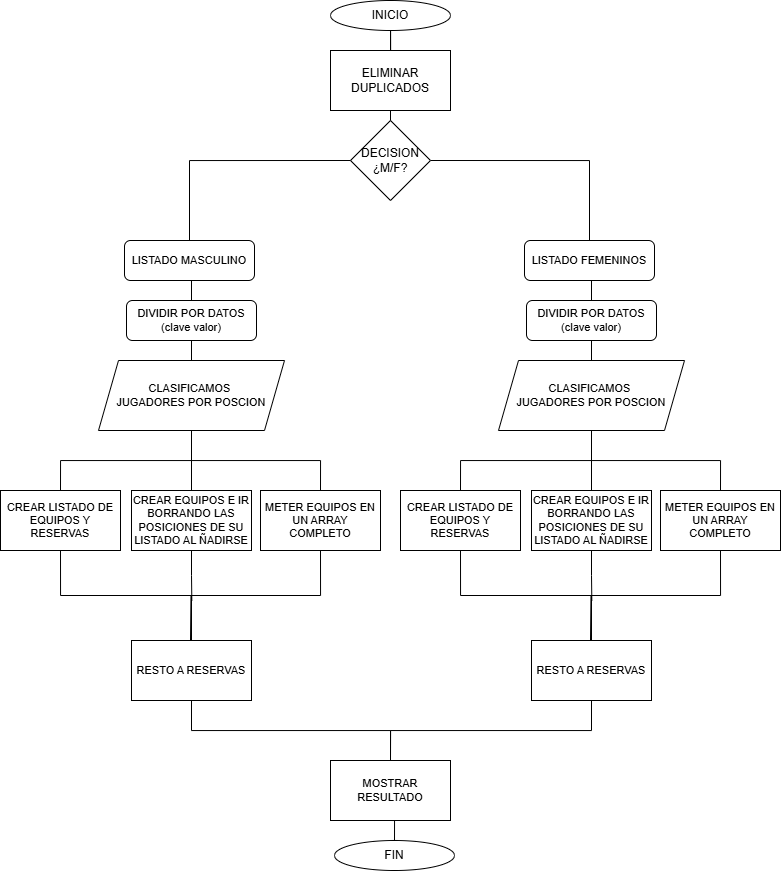

The diagram above was exported from draw.io. Its source (the exported page's mxGraphModel, read from the mxfile embedded in the PNG):
<mxGraphModel dx="1509" dy="813" grid="1" gridSize="10" guides="1" tooltips="1" connect="1" arrows="1" fold="1" page="1" pageScale="1" pageWidth="827" pageHeight="1169" math="0" shadow="0">
  <root>
    <mxCell id="0" />
    <mxCell id="1" parent="0" />
    <mxCell id="ACrj1HQQeFxrlJgo_k2v-31" style="edgeStyle=orthogonalEdgeStyle;shape=connector;rounded=0;orthogonalLoop=1;jettySize=auto;html=1;exitX=1;exitY=0.5;exitDx=0;exitDy=0;entryX=0.5;entryY=0;entryDx=0;entryDy=0;strokeColor=default;align=center;verticalAlign=middle;fontFamily=Helvetica;fontSize=11;fontColor=default;labelBackgroundColor=default;endArrow=none;endFill=0;" edge="1" parent="1" source="jrdf57WeDUTm3W6S_Hqu-2" target="ACrj1HQQeFxrlJgo_k2v-65">
      <mxGeometry relative="1" as="geometry">
        <mxPoint x="535" y="510" as="targetPoint" />
      </mxGeometry>
    </mxCell>
    <mxCell id="jrdf57WeDUTm3W6S_Hqu-2" value="DECISION&lt;div&gt;¿M/F?&lt;/div&gt;" style="rhombus;whiteSpace=wrap;html=1;" parent="1" vertex="1">
      <mxGeometry x="374" y="390" width="80" height="80" as="geometry" />
    </mxCell>
    <mxCell id="Tg1ouhx4qjTXtrcRnjVD-1" style="edgeStyle=orthogonalEdgeStyle;rounded=0;orthogonalLoop=1;jettySize=auto;html=1;exitX=0.5;exitY=1;exitDx=0;exitDy=0;endArrow=none;endFill=0;" parent="1" source="jrdf57WeDUTm3W6S_Hqu-3" target="jrdf57WeDUTm3W6S_Hqu-5" edge="1">
      <mxGeometry relative="1" as="geometry" />
    </mxCell>
    <mxCell id="jrdf57WeDUTm3W6S_Hqu-3" value="INICIO" style="ellipse;whiteSpace=wrap;html=1;" parent="1" vertex="1">
      <mxGeometry x="354" y="270" width="120" height="30" as="geometry" />
    </mxCell>
    <mxCell id="jrdf57WeDUTm3W6S_Hqu-4" value="FIN" style="ellipse;whiteSpace=wrap;html=1;" parent="1" vertex="1">
      <mxGeometry x="358" y="1110" width="120" height="30" as="geometry" />
    </mxCell>
    <mxCell id="jrdf57WeDUTm3W6S_Hqu-15" style="edgeStyle=orthogonalEdgeStyle;shape=connector;rounded=0;orthogonalLoop=1;jettySize=auto;html=1;exitX=0.5;exitY=1;exitDx=0;exitDy=0;entryX=0.5;entryY=0;entryDx=0;entryDy=0;strokeColor=default;align=center;verticalAlign=middle;fontFamily=Helvetica;fontSize=11;fontColor=default;labelBackgroundColor=default;endArrow=none;endFill=0;" parent="1" source="jrdf57WeDUTm3W6S_Hqu-5" target="jrdf57WeDUTm3W6S_Hqu-2" edge="1">
      <mxGeometry relative="1" as="geometry" />
    </mxCell>
    <mxCell id="jrdf57WeDUTm3W6S_Hqu-5" value="ELIMINAR DUPLICADOS" style="rounded=0;whiteSpace=wrap;html=1;" parent="1" vertex="1">
      <mxGeometry x="354" y="320" width="120" height="60" as="geometry" />
    </mxCell>
    <mxCell id="ACrj1HQQeFxrlJgo_k2v-32" style="edgeStyle=orthogonalEdgeStyle;shape=connector;rounded=0;orthogonalLoop=1;jettySize=auto;html=1;exitX=0.5;exitY=1;exitDx=0;exitDy=0;entryX=0.5;entryY=0;entryDx=0;entryDy=0;strokeColor=default;align=center;verticalAlign=middle;fontFamily=Helvetica;fontSize=11;fontColor=default;labelBackgroundColor=default;endArrow=none;endFill=0;" edge="1" parent="1" source="jrdf57WeDUTm3W6S_Hqu-7" target="UKBbOXHn2-Z7jqfn2TDw-6">
      <mxGeometry relative="1" as="geometry" />
    </mxCell>
    <mxCell id="jrdf57WeDUTm3W6S_Hqu-7" value="LISTADO MASCULINO" style="rounded=1;whiteSpace=wrap;html=1;fontFamily=Helvetica;fontSize=11;fontColor=default;labelBackgroundColor=default;" parent="1" vertex="1">
      <mxGeometry x="148" y="510" width="130" height="40" as="geometry" />
    </mxCell>
    <mxCell id="ACrj1HQQeFxrlJgo_k2v-39" style="edgeStyle=orthogonalEdgeStyle;shape=connector;rounded=0;orthogonalLoop=1;jettySize=auto;html=1;exitX=0.5;exitY=1;exitDx=0;exitDy=0;entryX=0.5;entryY=0;entryDx=0;entryDy=0;strokeColor=default;align=center;verticalAlign=middle;fontFamily=Helvetica;fontSize=11;fontColor=default;labelBackgroundColor=default;endArrow=none;endFill=0;" edge="1" parent="1" source="jrdf57WeDUTm3W6S_Hqu-9" target="jrdf57WeDUTm3W6S_Hqu-4">
      <mxGeometry relative="1" as="geometry" />
    </mxCell>
    <mxCell id="jrdf57WeDUTm3W6S_Hqu-9" value="MOSTRAR RESULTADO" style="rounded=0;whiteSpace=wrap;html=1;fontFamily=Helvetica;fontSize=11;fontColor=default;labelBackgroundColor=default;" parent="1" vertex="1">
      <mxGeometry x="354" y="1030" width="120" height="60" as="geometry" />
    </mxCell>
    <mxCell id="jrdf57WeDUTm3W6S_Hqu-16" style="edgeStyle=orthogonalEdgeStyle;shape=connector;rounded=0;orthogonalLoop=1;jettySize=auto;html=1;exitX=0;exitY=0.5;exitDx=0;exitDy=0;strokeColor=default;align=center;verticalAlign=middle;fontFamily=Helvetica;fontSize=11;fontColor=default;labelBackgroundColor=default;endArrow=none;endFill=0;entryX=0.5;entryY=0;entryDx=0;entryDy=0;" parent="1" source="jrdf57WeDUTm3W6S_Hqu-2" target="jrdf57WeDUTm3W6S_Hqu-7" edge="1">
      <mxGeometry relative="1" as="geometry">
        <mxPoint x="208" y="500" as="targetPoint" />
      </mxGeometry>
    </mxCell>
    <mxCell id="ACrj1HQQeFxrlJgo_k2v-33" style="edgeStyle=orthogonalEdgeStyle;shape=connector;rounded=0;orthogonalLoop=1;jettySize=auto;html=1;exitX=0.5;exitY=1;exitDx=0;exitDy=0;entryX=0.5;entryY=0;entryDx=0;entryDy=0;strokeColor=default;align=center;verticalAlign=middle;fontFamily=Helvetica;fontSize=11;fontColor=default;labelBackgroundColor=default;endArrow=none;endFill=0;" edge="1" parent="1" source="UKBbOXHn2-Z7jqfn2TDw-6" target="ACrj1HQQeFxrlJgo_k2v-5">
      <mxGeometry relative="1" as="geometry" />
    </mxCell>
    <mxCell id="UKBbOXHn2-Z7jqfn2TDw-6" value="DIVIDIR POR DATOS&lt;div&gt;(clave valor)&lt;/div&gt;" style="rounded=1;whiteSpace=wrap;html=1;fontFamily=Helvetica;fontSize=11;fontColor=default;labelBackgroundColor=default;" parent="1" vertex="1">
      <mxGeometry x="150" y="570" width="130" height="40" as="geometry" />
    </mxCell>
    <mxCell id="ACrj1HQQeFxrlJgo_k2v-56" style="edgeStyle=orthogonalEdgeStyle;shape=connector;rounded=0;orthogonalLoop=1;jettySize=auto;html=1;exitX=0.5;exitY=1;exitDx=0;exitDy=0;entryX=0.5;entryY=0;entryDx=0;entryDy=0;strokeColor=default;align=center;verticalAlign=middle;fontFamily=Helvetica;fontSize=11;fontColor=default;labelBackgroundColor=default;endArrow=none;endFill=0;" edge="1" parent="1" source="ACrj1HQQeFxrlJgo_k2v-5" target="ACrj1HQQeFxrlJgo_k2v-6">
      <mxGeometry relative="1" as="geometry" />
    </mxCell>
    <mxCell id="ACrj1HQQeFxrlJgo_k2v-57" style="edgeStyle=orthogonalEdgeStyle;shape=connector;rounded=0;orthogonalLoop=1;jettySize=auto;html=1;exitX=0.5;exitY=1;exitDx=0;exitDy=0;entryX=0.5;entryY=0;entryDx=0;entryDy=0;strokeColor=default;align=center;verticalAlign=middle;fontFamily=Helvetica;fontSize=11;fontColor=default;labelBackgroundColor=default;endArrow=none;endFill=0;" edge="1" parent="1" source="ACrj1HQQeFxrlJgo_k2v-5" target="ACrj1HQQeFxrlJgo_k2v-54">
      <mxGeometry relative="1" as="geometry" />
    </mxCell>
    <mxCell id="ACrj1HQQeFxrlJgo_k2v-58" style="edgeStyle=orthogonalEdgeStyle;shape=connector;rounded=0;orthogonalLoop=1;jettySize=auto;html=1;exitX=0.5;exitY=1;exitDx=0;exitDy=0;entryX=0.5;entryY=0;entryDx=0;entryDy=0;strokeColor=default;align=center;verticalAlign=middle;fontFamily=Helvetica;fontSize=11;fontColor=default;labelBackgroundColor=default;endArrow=none;endFill=0;" edge="1" parent="1" source="ACrj1HQQeFxrlJgo_k2v-5" target="ACrj1HQQeFxrlJgo_k2v-55">
      <mxGeometry relative="1" as="geometry" />
    </mxCell>
    <mxCell id="ACrj1HQQeFxrlJgo_k2v-5" value="CLASIFICAMOS&amp;nbsp;&lt;div&gt;JUGADORES POR POSCION&lt;/div&gt;" style="shape=parallelogram;perimeter=parallelogramPerimeter;whiteSpace=wrap;html=1;fixedSize=1;fontFamily=Helvetica;fontSize=11;fontColor=default;labelBackgroundColor=default;" vertex="1" parent="1">
      <mxGeometry x="122" y="630" width="186" height="70" as="geometry" />
    </mxCell>
    <mxCell id="ACrj1HQQeFxrlJgo_k2v-59" style="edgeStyle=orthogonalEdgeStyle;shape=connector;rounded=0;orthogonalLoop=1;jettySize=auto;html=1;exitX=0.5;exitY=1;exitDx=0;exitDy=0;strokeColor=default;align=center;verticalAlign=middle;fontFamily=Helvetica;fontSize=11;fontColor=default;labelBackgroundColor=default;endArrow=none;endFill=0;entryX=0.5;entryY=0;entryDx=0;entryDy=0;" edge="1" parent="1" source="ACrj1HQQeFxrlJgo_k2v-6" target="ACrj1HQQeFxrlJgo_k2v-60">
      <mxGeometry relative="1" as="geometry">
        <mxPoint x="204" y="910" as="targetPoint" />
      </mxGeometry>
    </mxCell>
    <mxCell id="ACrj1HQQeFxrlJgo_k2v-6" value="CREAR LISTADO DE EQUIPOS Y RESERVAS" style="rounded=0;whiteSpace=wrap;html=1;fontFamily=Helvetica;fontSize=11;fontColor=default;labelBackgroundColor=default;" vertex="1" parent="1">
      <mxGeometry x="24" y="760" width="120" height="60" as="geometry" />
    </mxCell>
    <mxCell id="ACrj1HQQeFxrlJgo_k2v-62" style="edgeStyle=orthogonalEdgeStyle;shape=connector;rounded=0;orthogonalLoop=1;jettySize=auto;html=1;exitX=0.5;exitY=1;exitDx=0;exitDy=0;strokeColor=default;align=center;verticalAlign=middle;fontFamily=Helvetica;fontSize=11;fontColor=default;labelBackgroundColor=default;endArrow=none;endFill=0;" edge="1" parent="1" source="ACrj1HQQeFxrlJgo_k2v-54">
      <mxGeometry relative="1" as="geometry">
        <mxPoint x="215.33333333333326" y="870" as="targetPoint" />
      </mxGeometry>
    </mxCell>
    <mxCell id="ACrj1HQQeFxrlJgo_k2v-54" value="CREAR EQUIPOS E IR BORRANDO LAS POSICIONES DE SU LISTADO AL ÑADIRSE" style="rounded=0;whiteSpace=wrap;html=1;fontFamily=Helvetica;fontSize=11;fontColor=default;labelBackgroundColor=default;" vertex="1" parent="1">
      <mxGeometry x="155" y="760" width="120" height="60" as="geometry" />
    </mxCell>
    <mxCell id="ACrj1HQQeFxrlJgo_k2v-55" value="METER EQUIPOS EN UN ARRAY COMPLETO" style="rounded=0;whiteSpace=wrap;html=1;fontFamily=Helvetica;fontSize=11;fontColor=default;labelBackgroundColor=default;" vertex="1" parent="1">
      <mxGeometry x="284" y="760" width="120" height="60" as="geometry" />
    </mxCell>
    <mxCell id="ACrj1HQQeFxrlJgo_k2v-63" style="edgeStyle=orthogonalEdgeStyle;shape=connector;rounded=0;orthogonalLoop=1;jettySize=auto;html=1;exitX=0.5;exitY=1;exitDx=0;exitDy=0;entryX=0.5;entryY=0;entryDx=0;entryDy=0;strokeColor=default;align=center;verticalAlign=middle;fontFamily=Helvetica;fontSize=11;fontColor=default;labelBackgroundColor=default;endArrow=none;endFill=0;" edge="1" parent="1" source="ACrj1HQQeFxrlJgo_k2v-60" target="jrdf57WeDUTm3W6S_Hqu-9">
      <mxGeometry relative="1" as="geometry" />
    </mxCell>
    <mxCell id="ACrj1HQQeFxrlJgo_k2v-60" value="RESTO A RESERVAS" style="rounded=0;whiteSpace=wrap;html=1;fontFamily=Helvetica;fontSize=11;fontColor=default;labelBackgroundColor=default;" vertex="1" parent="1">
      <mxGeometry x="155" y="910" width="120" height="60" as="geometry" />
    </mxCell>
    <mxCell id="ACrj1HQQeFxrlJgo_k2v-61" style="edgeStyle=orthogonalEdgeStyle;shape=connector;rounded=0;orthogonalLoop=1;jettySize=auto;html=1;exitX=0.5;exitY=1;exitDx=0;exitDy=0;strokeColor=default;align=center;verticalAlign=middle;fontFamily=Helvetica;fontSize=11;fontColor=default;labelBackgroundColor=default;endArrow=none;endFill=0;" edge="1" parent="1" source="ACrj1HQQeFxrlJgo_k2v-55">
      <mxGeometry relative="1" as="geometry">
        <mxPoint x="214" y="910" as="targetPoint" />
      </mxGeometry>
    </mxCell>
    <mxCell id="ACrj1HQQeFxrlJgo_k2v-64" style="edgeStyle=orthogonalEdgeStyle;shape=connector;rounded=0;orthogonalLoop=1;jettySize=auto;html=1;exitX=0.5;exitY=1;exitDx=0;exitDy=0;entryX=0.5;entryY=0;entryDx=0;entryDy=0;strokeColor=default;align=center;verticalAlign=middle;fontFamily=Helvetica;fontSize=11;fontColor=default;labelBackgroundColor=default;endArrow=none;endFill=0;" edge="1" parent="1" source="ACrj1HQQeFxrlJgo_k2v-65" target="ACrj1HQQeFxrlJgo_k2v-67">
      <mxGeometry relative="1" as="geometry" />
    </mxCell>
    <mxCell id="ACrj1HQQeFxrlJgo_k2v-65" value="LISTADO FEMENINOS" style="rounded=1;whiteSpace=wrap;html=1;fontFamily=Helvetica;fontSize=11;fontColor=default;labelBackgroundColor=default;" vertex="1" parent="1">
      <mxGeometry x="548" y="510" width="130" height="40" as="geometry" />
    </mxCell>
    <mxCell id="ACrj1HQQeFxrlJgo_k2v-66" style="edgeStyle=orthogonalEdgeStyle;shape=connector;rounded=0;orthogonalLoop=1;jettySize=auto;html=1;exitX=0.5;exitY=1;exitDx=0;exitDy=0;entryX=0.5;entryY=0;entryDx=0;entryDy=0;strokeColor=default;align=center;verticalAlign=middle;fontFamily=Helvetica;fontSize=11;fontColor=default;labelBackgroundColor=default;endArrow=none;endFill=0;" edge="1" parent="1" source="ACrj1HQQeFxrlJgo_k2v-67" target="ACrj1HQQeFxrlJgo_k2v-71">
      <mxGeometry relative="1" as="geometry" />
    </mxCell>
    <mxCell id="ACrj1HQQeFxrlJgo_k2v-67" value="DIVIDIR POR DATOS&lt;div&gt;(clave valor)&lt;/div&gt;" style="rounded=1;whiteSpace=wrap;html=1;fontFamily=Helvetica;fontSize=11;fontColor=default;labelBackgroundColor=default;" vertex="1" parent="1">
      <mxGeometry x="550" y="570" width="130" height="40" as="geometry" />
    </mxCell>
    <mxCell id="ACrj1HQQeFxrlJgo_k2v-68" style="edgeStyle=orthogonalEdgeStyle;shape=connector;rounded=0;orthogonalLoop=1;jettySize=auto;html=1;exitX=0.5;exitY=1;exitDx=0;exitDy=0;entryX=0.5;entryY=0;entryDx=0;entryDy=0;strokeColor=default;align=center;verticalAlign=middle;fontFamily=Helvetica;fontSize=11;fontColor=default;labelBackgroundColor=default;endArrow=none;endFill=0;" edge="1" parent="1" source="ACrj1HQQeFxrlJgo_k2v-71" target="ACrj1HQQeFxrlJgo_k2v-73">
      <mxGeometry relative="1" as="geometry" />
    </mxCell>
    <mxCell id="ACrj1HQQeFxrlJgo_k2v-69" style="edgeStyle=orthogonalEdgeStyle;shape=connector;rounded=0;orthogonalLoop=1;jettySize=auto;html=1;exitX=0.5;exitY=1;exitDx=0;exitDy=0;entryX=0.5;entryY=0;entryDx=0;entryDy=0;strokeColor=default;align=center;verticalAlign=middle;fontFamily=Helvetica;fontSize=11;fontColor=default;labelBackgroundColor=default;endArrow=none;endFill=0;" edge="1" parent="1" source="ACrj1HQQeFxrlJgo_k2v-71" target="ACrj1HQQeFxrlJgo_k2v-75">
      <mxGeometry relative="1" as="geometry" />
    </mxCell>
    <mxCell id="ACrj1HQQeFxrlJgo_k2v-70" style="edgeStyle=orthogonalEdgeStyle;shape=connector;rounded=0;orthogonalLoop=1;jettySize=auto;html=1;exitX=0.5;exitY=1;exitDx=0;exitDy=0;entryX=0.5;entryY=0;entryDx=0;entryDy=0;strokeColor=default;align=center;verticalAlign=middle;fontFamily=Helvetica;fontSize=11;fontColor=default;labelBackgroundColor=default;endArrow=none;endFill=0;" edge="1" parent="1" source="ACrj1HQQeFxrlJgo_k2v-71" target="ACrj1HQQeFxrlJgo_k2v-76">
      <mxGeometry relative="1" as="geometry" />
    </mxCell>
    <mxCell id="ACrj1HQQeFxrlJgo_k2v-71" value="CLASIFICAMOS&amp;nbsp;&lt;div&gt;JUGADORES POR POSCION&lt;/div&gt;" style="shape=parallelogram;perimeter=parallelogramPerimeter;whiteSpace=wrap;html=1;fixedSize=1;fontFamily=Helvetica;fontSize=11;fontColor=default;labelBackgroundColor=default;" vertex="1" parent="1">
      <mxGeometry x="522" y="630" width="186" height="70" as="geometry" />
    </mxCell>
    <mxCell id="ACrj1HQQeFxrlJgo_k2v-72" style="edgeStyle=orthogonalEdgeStyle;shape=connector;rounded=0;orthogonalLoop=1;jettySize=auto;html=1;exitX=0.5;exitY=1;exitDx=0;exitDy=0;strokeColor=default;align=center;verticalAlign=middle;fontFamily=Helvetica;fontSize=11;fontColor=default;labelBackgroundColor=default;endArrow=none;endFill=0;entryX=0.5;entryY=0;entryDx=0;entryDy=0;" edge="1" parent="1" source="ACrj1HQQeFxrlJgo_k2v-73" target="ACrj1HQQeFxrlJgo_k2v-77">
      <mxGeometry relative="1" as="geometry">
        <mxPoint x="604" y="910" as="targetPoint" />
      </mxGeometry>
    </mxCell>
    <mxCell id="ACrj1HQQeFxrlJgo_k2v-73" value="CREAR LISTADO DE EQUIPOS Y RESERVAS" style="rounded=0;whiteSpace=wrap;html=1;fontFamily=Helvetica;fontSize=11;fontColor=default;labelBackgroundColor=default;" vertex="1" parent="1">
      <mxGeometry x="424" y="760" width="120" height="60" as="geometry" />
    </mxCell>
    <mxCell id="ACrj1HQQeFxrlJgo_k2v-74" style="edgeStyle=orthogonalEdgeStyle;shape=connector;rounded=0;orthogonalLoop=1;jettySize=auto;html=1;exitX=0.5;exitY=1;exitDx=0;exitDy=0;strokeColor=default;align=center;verticalAlign=middle;fontFamily=Helvetica;fontSize=11;fontColor=default;labelBackgroundColor=default;endArrow=none;endFill=0;" edge="1" parent="1" source="ACrj1HQQeFxrlJgo_k2v-75">
      <mxGeometry relative="1" as="geometry">
        <mxPoint x="615.3333333333333" y="870" as="targetPoint" />
      </mxGeometry>
    </mxCell>
    <mxCell id="ACrj1HQQeFxrlJgo_k2v-75" value="CREAR EQUIPOS E IR BORRANDO LAS POSICIONES DE SU LISTADO AL ÑADIRSE" style="rounded=0;whiteSpace=wrap;html=1;fontFamily=Helvetica;fontSize=11;fontColor=default;labelBackgroundColor=default;" vertex="1" parent="1">
      <mxGeometry x="555" y="760" width="120" height="60" as="geometry" />
    </mxCell>
    <mxCell id="ACrj1HQQeFxrlJgo_k2v-76" value="METER EQUIPOS EN UN ARRAY COMPLETO" style="rounded=0;whiteSpace=wrap;html=1;fontFamily=Helvetica;fontSize=11;fontColor=default;labelBackgroundColor=default;" vertex="1" parent="1">
      <mxGeometry x="684" y="760" width="120" height="60" as="geometry" />
    </mxCell>
    <mxCell id="ACrj1HQQeFxrlJgo_k2v-79" style="edgeStyle=orthogonalEdgeStyle;shape=connector;rounded=0;orthogonalLoop=1;jettySize=auto;html=1;exitX=0.5;exitY=1;exitDx=0;exitDy=0;entryX=0.5;entryY=0;entryDx=0;entryDy=0;strokeColor=default;align=center;verticalAlign=middle;fontFamily=Helvetica;fontSize=11;fontColor=default;labelBackgroundColor=default;endArrow=none;endFill=0;" edge="1" parent="1" source="ACrj1HQQeFxrlJgo_k2v-77" target="jrdf57WeDUTm3W6S_Hqu-9">
      <mxGeometry relative="1" as="geometry" />
    </mxCell>
    <mxCell id="ACrj1HQQeFxrlJgo_k2v-77" value="RESTO A RESERVAS" style="rounded=0;whiteSpace=wrap;html=1;fontFamily=Helvetica;fontSize=11;fontColor=default;labelBackgroundColor=default;" vertex="1" parent="1">
      <mxGeometry x="555" y="910" width="120" height="60" as="geometry" />
    </mxCell>
    <mxCell id="ACrj1HQQeFxrlJgo_k2v-78" style="edgeStyle=orthogonalEdgeStyle;shape=connector;rounded=0;orthogonalLoop=1;jettySize=auto;html=1;exitX=0.5;exitY=1;exitDx=0;exitDy=0;strokeColor=default;align=center;verticalAlign=middle;fontFamily=Helvetica;fontSize=11;fontColor=default;labelBackgroundColor=default;endArrow=none;endFill=0;" edge="1" parent="1" source="ACrj1HQQeFxrlJgo_k2v-76">
      <mxGeometry relative="1" as="geometry">
        <mxPoint x="614" y="910" as="targetPoint" />
      </mxGeometry>
    </mxCell>
  </root>
</mxGraphModel>